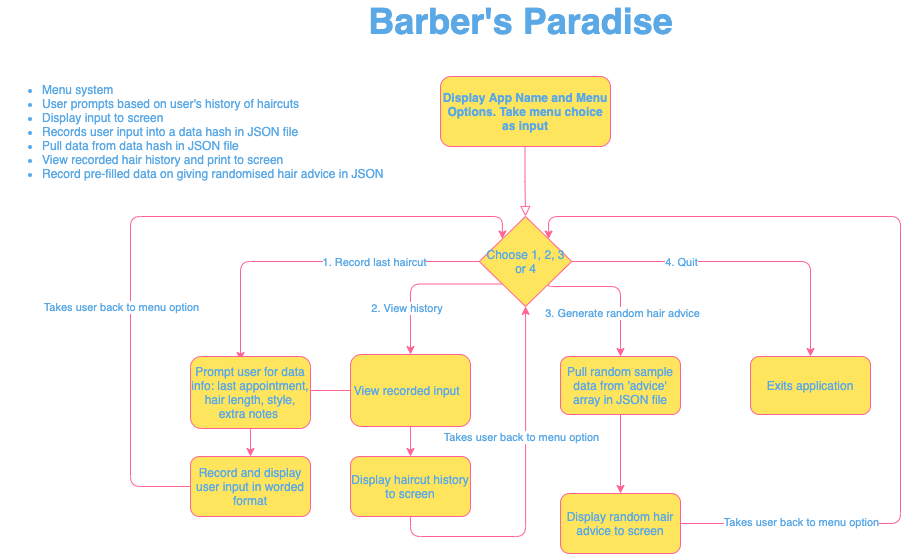

The diagram above was exported from draw.io. Its source (the exported page's mxGraphModel, read from the mxfile embedded in the PNG):
<mxGraphModel dx="1373" dy="4163" grid="1" gridSize="10" guides="1" tooltips="1" connect="1" arrows="1" fold="1" page="1" pageScale="1" pageWidth="827" pageHeight="1169" math="0" shadow="0">
  <root>
    <mxCell id="WIyWlLk6GJQsqaUBKTNV-0" />
    <mxCell id="WIyWlLk6GJQsqaUBKTNV-1" parent="WIyWlLk6GJQsqaUBKTNV-0" />
    <mxCell id="WIyWlLk6GJQsqaUBKTNV-2" value="" style="rounded=0;html=1;jettySize=auto;orthogonalLoop=1;fontSize=11;endArrow=block;endFill=0;endSize=8;strokeWidth=1;shadow=0;labelBackgroundColor=none;edgeStyle=orthogonalEdgeStyle;strokeColor=#FF6392;fontColor=#5AA9E6;entryX=0.5;entryY=0;entryDx=0;entryDy=0;" parent="WIyWlLk6GJQsqaUBKTNV-1" target="DWl2UjoiT1uFiezP7gkm-3" edge="1">
      <mxGeometry relative="1" as="geometry">
        <mxPoint x="444.5" y="-3340" as="sourcePoint" />
        <mxPoint x="444.5" y="-3300" as="targetPoint" />
      </mxGeometry>
    </mxCell>
    <mxCell id="WIyWlLk6GJQsqaUBKTNV-3" value="&lt;b&gt;Display App Name and Menu Options. Take menu choice as input&lt;/b&gt;" style="rounded=1;whiteSpace=wrap;html=1;fontSize=12;glass=0;strokeWidth=1;shadow=0;fillColor=#FFE45E;strokeColor=#FF6392;fontColor=#5AA9E6;" parent="WIyWlLk6GJQsqaUBKTNV-1" vertex="1">
      <mxGeometry x="360" y="-3410" width="170" height="70" as="geometry" />
    </mxCell>
    <mxCell id="DWl2UjoiT1uFiezP7gkm-1" value="&lt;ul&gt;&lt;li&gt;Menu system&lt;/li&gt;&lt;li&gt;&lt;span&gt;User prompts based on user's history of haircuts&amp;nbsp;&lt;/span&gt;&lt;br&gt;&lt;/li&gt;&lt;li&gt;&lt;span&gt;Display input to screen&lt;/span&gt;&lt;/li&gt;&lt;li&gt;&lt;span&gt;Records user input into a data hash in JSON file&lt;/span&gt;&lt;/li&gt;&lt;li&gt;&lt;span&gt;Pull data from data hash in JSON file&lt;/span&gt;&lt;/li&gt;&lt;li&gt;&lt;span&gt;View recorded hair history and print to screen&lt;/span&gt;&lt;/li&gt;&lt;li&gt;Record pre-filled data on giving randomised hair advice in JSON&lt;/li&gt;&lt;/ul&gt;" style="text;html=1;align=left;verticalAlign=middle;resizable=0;points=[];autosize=1;fontColor=#5AA9E6;rotation=0;imageAspect=0;" vertex="1" parent="WIyWlLk6GJQsqaUBKTNV-1">
      <mxGeometry x="-80" y="-3415" width="400" height="120" as="geometry" />
    </mxCell>
    <mxCell id="DWl2UjoiT1uFiezP7gkm-21" value="" style="edgeStyle=orthogonalEdgeStyle;curved=0;rounded=1;sketch=0;orthogonalLoop=1;jettySize=auto;html=1;strokeColor=#FF6392;fillColor=#FFE45E;fontColor=#5AA9E6;entryX=0.5;entryY=0;entryDx=0;entryDy=0;" edge="1" parent="WIyWlLk6GJQsqaUBKTNV-1" source="DWl2UjoiT1uFiezP7gkm-3">
      <mxGeometry relative="1" as="geometry">
        <mxPoint x="160" y="-3126" as="targetPoint" />
        <Array as="points">
          <mxPoint x="160" y="-3225" />
        </Array>
      </mxGeometry>
    </mxCell>
    <mxCell id="DWl2UjoiT1uFiezP7gkm-39" value="1. Record last haircut" style="edgeLabel;html=1;align=center;verticalAlign=middle;resizable=0;points=[];fontColor=#5AA9E6;" vertex="1" connectable="0" parent="DWl2UjoiT1uFiezP7gkm-21">
      <mxGeometry x="-0.3784" relative="1" as="geometry">
        <mxPoint as="offset" />
      </mxGeometry>
    </mxCell>
    <mxCell id="DWl2UjoiT1uFiezP7gkm-26" style="edgeStyle=orthogonalEdgeStyle;curved=0;rounded=1;sketch=0;orthogonalLoop=1;jettySize=auto;html=1;exitX=0;exitY=1;exitDx=0;exitDy=0;entryX=0.5;entryY=0;entryDx=0;entryDy=0;strokeColor=#FF6392;fillColor=#FFE45E;fontColor=#5AA9E6;" edge="1" parent="WIyWlLk6GJQsqaUBKTNV-1" source="DWl2UjoiT1uFiezP7gkm-3" target="DWl2UjoiT1uFiezP7gkm-25">
      <mxGeometry relative="1" as="geometry" />
    </mxCell>
    <mxCell id="DWl2UjoiT1uFiezP7gkm-27" value="2. View history&amp;nbsp;" style="edgeLabel;html=1;align=center;verticalAlign=middle;resizable=0;points=[];fontColor=#5AA9E6;" vertex="1" connectable="0" parent="DWl2UjoiT1uFiezP7gkm-26">
      <mxGeometry x="0.4323" y="-3" relative="1" as="geometry">
        <mxPoint as="offset" />
      </mxGeometry>
    </mxCell>
    <mxCell id="DWl2UjoiT1uFiezP7gkm-33" style="edgeStyle=orthogonalEdgeStyle;curved=0;rounded=1;sketch=0;orthogonalLoop=1;jettySize=auto;html=1;exitX=1;exitY=1;exitDx=0;exitDy=0;strokeColor=#FF6392;fillColor=#FFE45E;fontColor=#5AA9E6;entryX=0.5;entryY=0;entryDx=0;entryDy=0;" edge="1" parent="WIyWlLk6GJQsqaUBKTNV-1" source="DWl2UjoiT1uFiezP7gkm-3" target="DWl2UjoiT1uFiezP7gkm-32">
      <mxGeometry relative="1" as="geometry">
        <mxPoint x="530" y="-3140" as="targetPoint" />
        <Array as="points">
          <mxPoint x="468" y="-3200" />
          <mxPoint x="540" y="-3200" />
          <mxPoint x="540" y="-3130" />
        </Array>
      </mxGeometry>
    </mxCell>
    <mxCell id="DWl2UjoiT1uFiezP7gkm-34" value="3. Generate random hair advice" style="edgeLabel;html=1;align=center;verticalAlign=middle;resizable=0;points=[];fontColor=#5AA9E6;" vertex="1" connectable="0" parent="DWl2UjoiT1uFiezP7gkm-33">
      <mxGeometry x="0.4032" y="1" relative="1" as="geometry">
        <mxPoint as="offset" />
      </mxGeometry>
    </mxCell>
    <mxCell id="DWl2UjoiT1uFiezP7gkm-36" style="edgeStyle=orthogonalEdgeStyle;curved=0;rounded=1;sketch=0;orthogonalLoop=1;jettySize=auto;html=1;exitX=1;exitY=0.5;exitDx=0;exitDy=0;entryX=0.5;entryY=0;entryDx=0;entryDy=0;strokeColor=#FF6392;fillColor=#FFE45E;fontColor=#5AA9E6;" edge="1" parent="WIyWlLk6GJQsqaUBKTNV-1" source="DWl2UjoiT1uFiezP7gkm-3" target="DWl2UjoiT1uFiezP7gkm-35">
      <mxGeometry relative="1" as="geometry" />
    </mxCell>
    <mxCell id="DWl2UjoiT1uFiezP7gkm-37" value="4. Quit" style="edgeLabel;html=1;align=center;verticalAlign=middle;resizable=0;points=[];fontColor=#5AA9E6;" vertex="1" connectable="0" parent="DWl2UjoiT1uFiezP7gkm-36">
      <mxGeometry x="-0.399" relative="1" as="geometry">
        <mxPoint x="8.75" as="offset" />
      </mxGeometry>
    </mxCell>
    <mxCell id="DWl2UjoiT1uFiezP7gkm-3" value="Choose 1, 2, 3 or 4" style="rhombus;whiteSpace=wrap;html=1;rounded=0;sketch=0;strokeColor=#FF6392;fillColor=#FFE45E;fontColor=#5AA9E6;" vertex="1" parent="WIyWlLk6GJQsqaUBKTNV-1">
      <mxGeometry x="398.75" y="-3270" width="92.5" height="90" as="geometry" />
    </mxCell>
    <mxCell id="DWl2UjoiT1uFiezP7gkm-49" value="" style="edgeStyle=orthogonalEdgeStyle;curved=0;rounded=1;sketch=0;orthogonalLoop=1;jettySize=auto;html=1;strokeColor=#FF6392;fillColor=#FFE45E;fontColor=#5AA9E6;" edge="1" parent="WIyWlLk6GJQsqaUBKTNV-1" source="DWl2UjoiT1uFiezP7gkm-25" target="DWl2UjoiT1uFiezP7gkm-48">
      <mxGeometry relative="1" as="geometry" />
    </mxCell>
    <mxCell id="DWl2UjoiT1uFiezP7gkm-54" value="" style="edgeStyle=orthogonalEdgeStyle;curved=0;rounded=1;sketch=0;orthogonalLoop=1;jettySize=auto;html=1;strokeColor=#FF6392;fillColor=#FFE45E;fontColor=#5AA9E6;" edge="1" parent="WIyWlLk6GJQsqaUBKTNV-1" source="DWl2UjoiT1uFiezP7gkm-25" target="DWl2UjoiT1uFiezP7gkm-53">
      <mxGeometry relative="1" as="geometry" />
    </mxCell>
    <mxCell id="DWl2UjoiT1uFiezP7gkm-25" value="View recorded input&amp;nbsp;&amp;nbsp;" style="rounded=1;whiteSpace=wrap;html=1;sketch=0;strokeColor=#FF6392;fillColor=#FFE45E;fontColor=#5AA9E6;" vertex="1" parent="WIyWlLk6GJQsqaUBKTNV-1">
      <mxGeometry x="270" y="-3132" width="120" height="72" as="geometry" />
    </mxCell>
    <mxCell id="DWl2UjoiT1uFiezP7gkm-45" value="" style="edgeStyle=orthogonalEdgeStyle;curved=0;rounded=1;sketch=0;orthogonalLoop=1;jettySize=auto;html=1;strokeColor=#FF6392;fillColor=#FFE45E;fontColor=#5AA9E6;" edge="1" parent="WIyWlLk6GJQsqaUBKTNV-1" source="DWl2UjoiT1uFiezP7gkm-32" target="DWl2UjoiT1uFiezP7gkm-44">
      <mxGeometry relative="1" as="geometry" />
    </mxCell>
    <mxCell id="DWl2UjoiT1uFiezP7gkm-32" value="Pull random sample data from 'advice' array in JSON file" style="rounded=1;whiteSpace=wrap;html=1;sketch=0;strokeColor=#FF6392;fillColor=#FFE45E;fontColor=#5AA9E6;" vertex="1" parent="WIyWlLk6GJQsqaUBKTNV-1">
      <mxGeometry x="480" y="-3130" width="120" height="58" as="geometry" />
    </mxCell>
    <mxCell id="DWl2UjoiT1uFiezP7gkm-35" value="Exits application" style="rounded=1;whiteSpace=wrap;html=1;sketch=0;strokeColor=#FF6392;fillColor=#FFE45E;fontColor=#5AA9E6;" vertex="1" parent="WIyWlLk6GJQsqaUBKTNV-1">
      <mxGeometry x="670" y="-3130" width="120" height="58" as="geometry" />
    </mxCell>
    <mxCell id="DWl2UjoiT1uFiezP7gkm-40" value="&lt;font style=&quot;font-size: 36px&quot;&gt;&lt;b&gt;Barber's Paradise&lt;/b&gt;&lt;/font&gt;" style="text;html=1;align=center;verticalAlign=middle;resizable=0;points=[];autosize=1;fontColor=#5AA9E6;" vertex="1" parent="WIyWlLk6GJQsqaUBKTNV-1">
      <mxGeometry x="280" y="-3480" width="320" height="30" as="geometry" />
    </mxCell>
    <mxCell id="DWl2UjoiT1uFiezP7gkm-46" style="edgeStyle=orthogonalEdgeStyle;curved=0;rounded=1;sketch=0;orthogonalLoop=1;jettySize=auto;html=1;exitX=1;exitY=0.5;exitDx=0;exitDy=0;strokeColor=#FF6392;fillColor=#FFE45E;fontColor=#5AA9E6;entryX=1;entryY=0;entryDx=0;entryDy=0;" edge="1" parent="WIyWlLk6GJQsqaUBKTNV-1" source="DWl2UjoiT1uFiezP7gkm-44" target="DWl2UjoiT1uFiezP7gkm-3">
      <mxGeometry relative="1" as="geometry">
        <Array as="points">
          <mxPoint x="820" y="-2963" />
          <mxPoint x="820" y="-3270" />
          <mxPoint x="468" y="-3270" />
        </Array>
      </mxGeometry>
    </mxCell>
    <mxCell id="DWl2UjoiT1uFiezP7gkm-47" value="Takes user back to menu option&lt;br&gt;" style="edgeLabel;html=1;align=center;verticalAlign=middle;resizable=0;points=[];fontColor=#5AA9E6;" vertex="1" connectable="0" parent="DWl2UjoiT1uFiezP7gkm-46">
      <mxGeometry x="-0.6962" y="2" relative="1" as="geometry">
        <mxPoint x="-17" as="offset" />
      </mxGeometry>
    </mxCell>
    <mxCell id="DWl2UjoiT1uFiezP7gkm-44" value="Display random hair advice to screen" style="whiteSpace=wrap;html=1;rounded=1;fontColor=#5AA9E6;strokeColor=#FF6392;fillColor=#FFE45E;sketch=0;" vertex="1" parent="WIyWlLk6GJQsqaUBKTNV-1">
      <mxGeometry x="480" y="-2993" width="120" height="60" as="geometry" />
    </mxCell>
    <mxCell id="DWl2UjoiT1uFiezP7gkm-50" style="edgeStyle=orthogonalEdgeStyle;curved=0;rounded=1;sketch=0;orthogonalLoop=1;jettySize=auto;html=1;exitX=0;exitY=0.5;exitDx=0;exitDy=0;entryX=0;entryY=0;entryDx=0;entryDy=0;strokeColor=#FF6392;fillColor=#FFE45E;fontColor=#5AA9E6;" edge="1" parent="WIyWlLk6GJQsqaUBKTNV-1" source="DWl2UjoiT1uFiezP7gkm-48" target="DWl2UjoiT1uFiezP7gkm-3">
      <mxGeometry relative="1" as="geometry">
        <Array as="points">
          <mxPoint x="50" y="-3000" />
          <mxPoint x="50" y="-3270" />
          <mxPoint x="422" y="-3270" />
        </Array>
      </mxGeometry>
    </mxCell>
    <mxCell id="DWl2UjoiT1uFiezP7gkm-48" value="Record and display user input in worded format" style="whiteSpace=wrap;html=1;rounded=1;fontColor=#5AA9E6;strokeColor=#FF6392;fillColor=#FFE45E;sketch=0;" vertex="1" parent="WIyWlLk6GJQsqaUBKTNV-1">
      <mxGeometry x="110" y="-3030" width="120" height="60" as="geometry" />
    </mxCell>
    <mxCell id="DWl2UjoiT1uFiezP7gkm-51" value="Takes user back to menu option&lt;br&gt;" style="edgeLabel;html=1;align=center;verticalAlign=middle;resizable=0;points=[];fontColor=#5AA9E6;" vertex="1" connectable="0" parent="WIyWlLk6GJQsqaUBKTNV-1">
      <mxGeometry x="40" y="-3180" as="geometry" />
    </mxCell>
    <mxCell id="DWl2UjoiT1uFiezP7gkm-52" value="Prompt user for data info: last appointment, hair length, style, extra notes&amp;nbsp;" style="rounded=1;whiteSpace=wrap;html=1;sketch=0;strokeColor=#FF6392;fillColor=#FFE45E;fontColor=#5AA9E6;" vertex="1" parent="WIyWlLk6GJQsqaUBKTNV-1">
      <mxGeometry x="110" y="-3130" width="120" height="72" as="geometry" />
    </mxCell>
    <mxCell id="DWl2UjoiT1uFiezP7gkm-55" style="edgeStyle=orthogonalEdgeStyle;curved=0;rounded=1;sketch=0;orthogonalLoop=1;jettySize=auto;html=1;exitX=0.5;exitY=1;exitDx=0;exitDy=0;strokeColor=#FF6392;fillColor=#FFE45E;fontColor=#5AA9E6;" edge="1" parent="WIyWlLk6GJQsqaUBKTNV-1" source="DWl2UjoiT1uFiezP7gkm-53" target="DWl2UjoiT1uFiezP7gkm-3">
      <mxGeometry relative="1" as="geometry" />
    </mxCell>
    <mxCell id="DWl2UjoiT1uFiezP7gkm-53" value="&lt;span&gt;Display haircut history to screen&lt;/span&gt;" style="whiteSpace=wrap;html=1;rounded=1;fontColor=#5AA9E6;strokeColor=#FF6392;fillColor=#FFE45E;sketch=0;" vertex="1" parent="WIyWlLk6GJQsqaUBKTNV-1">
      <mxGeometry x="270" y="-3030" width="120" height="60" as="geometry" />
    </mxCell>
    <mxCell id="DWl2UjoiT1uFiezP7gkm-56" value="Takes user back to menu option&lt;br&gt;" style="edgeLabel;html=1;align=center;verticalAlign=middle;resizable=0;points=[];fontColor=#5AA9E6;" vertex="1" connectable="0" parent="WIyWlLk6GJQsqaUBKTNV-1">
      <mxGeometry x="440" y="-3050" as="geometry" />
    </mxCell>
  </root>
</mxGraphModel>